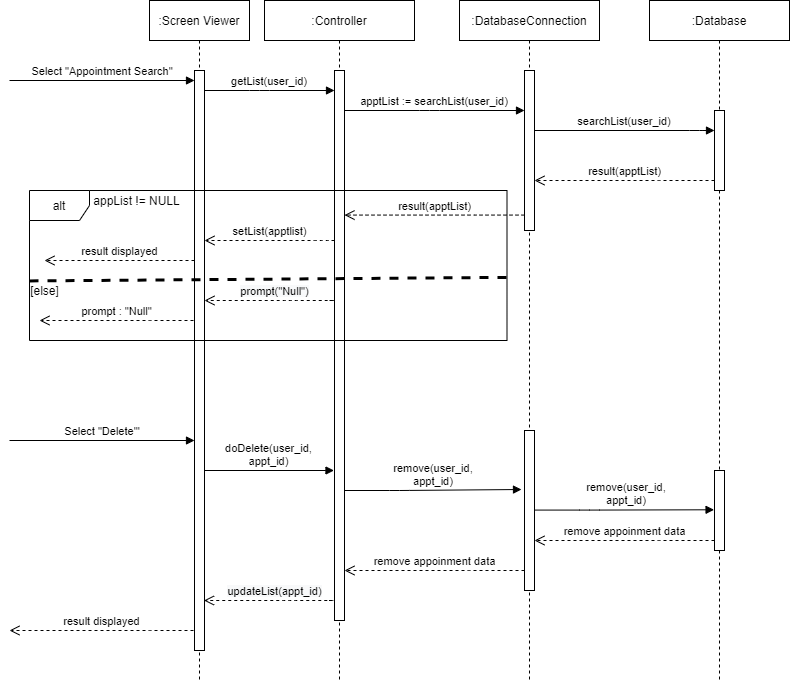

The diagram above was exported from draw.io. Its source (the exported page's mxGraphModel, read from the mxfile embedded in the PNG):
<mxGraphModel dx="2512" dy="794" grid="1" gridSize="10" guides="1" tooltips="1" connect="1" arrows="1" fold="1" page="1" pageScale="1" pageWidth="850" pageHeight="1100" math="0" shadow="0">
  <root>
    <mxCell id="0" />
    <mxCell id="1" parent="0" />
    <mxCell id="3nuBFxr9cyL0pnOWT2aG-1" value=":Screen Viewer" style="shape=umlLifeline;perimeter=lifelinePerimeter;container=1;collapsible=0;recursiveResize=0;rounded=0;shadow=0;strokeWidth=1;" parent="1" vertex="1">
      <mxGeometry x="-700" y="10" width="100" height="680" as="geometry" />
    </mxCell>
    <mxCell id="3nuBFxr9cyL0pnOWT2aG-2" value="" style="points=[];perimeter=orthogonalPerimeter;rounded=0;shadow=0;strokeWidth=1;" parent="3nuBFxr9cyL0pnOWT2aG-1" vertex="1">
      <mxGeometry x="45" y="70" width="10" height="580" as="geometry" />
    </mxCell>
    <mxCell id="Qejirhv37qJJz6onfHlj-6" value=":DatabaseConnection" style="shape=umlLifeline;perimeter=lifelinePerimeter;container=1;collapsible=0;recursiveResize=0;rounded=0;shadow=0;strokeWidth=1;" parent="1" vertex="1">
      <mxGeometry x="-390" y="10" width="140" height="680" as="geometry" />
    </mxCell>
    <mxCell id="Qejirhv37qJJz6onfHlj-7" value="" style="points=[];perimeter=orthogonalPerimeter;rounded=0;shadow=0;strokeWidth=1;" parent="Qejirhv37qJJz6onfHlj-6" vertex="1">
      <mxGeometry x="65" y="70" width="10" height="160" as="geometry" />
    </mxCell>
    <mxCell id="Qejirhv37qJJz6onfHlj-9" value=":Database" style="shape=umlLifeline;perimeter=lifelinePerimeter;container=1;collapsible=0;recursiveResize=0;rounded=0;shadow=0;strokeWidth=1;" parent="1" vertex="1">
      <mxGeometry x="-200" y="10" width="140" height="680" as="geometry" />
    </mxCell>
    <mxCell id="Qejirhv37qJJz6onfHlj-10" value="" style="points=[];perimeter=orthogonalPerimeter;rounded=0;shadow=0;strokeWidth=1;" parent="Qejirhv37qJJz6onfHlj-9" vertex="1">
      <mxGeometry x="65" y="110" width="10" height="80" as="geometry" />
    </mxCell>
    <mxCell id="Qejirhv37qJJz6onfHlj-92" value="" style="points=[];perimeter=orthogonalPerimeter;rounded=0;shadow=0;strokeWidth=1;" parent="Qejirhv37qJJz6onfHlj-9" vertex="1">
      <mxGeometry x="65" y="470" width="10" height="80" as="geometry" />
    </mxCell>
    <mxCell id="Qejirhv37qJJz6onfHlj-11" value="Select &quot;Appointment Search&quot;" style="verticalAlign=bottom;endArrow=block;shadow=0;strokeWidth=1;" parent="1" target="3nuBFxr9cyL0pnOWT2aG-2" edge="1">
      <mxGeometry relative="1" as="geometry">
        <mxPoint x="-840" y="90" as="sourcePoint" />
        <mxPoint x="-658.0000000000001" y="90" as="targetPoint" />
      </mxGeometry>
    </mxCell>
    <mxCell id="Qejirhv37qJJz6onfHlj-48" value="Select &quot;Delete'&quot;" style="verticalAlign=bottom;endArrow=block;shadow=0;strokeWidth=1;" parent="1" edge="1">
      <mxGeometry relative="1" as="geometry">
        <mxPoint x="-840" y="450" as="sourcePoint" />
        <mxPoint x="-655" y="450" as="targetPoint" />
      </mxGeometry>
    </mxCell>
    <mxCell id="Qejirhv37qJJz6onfHlj-49" value=":Controller" style="shape=umlLifeline;perimeter=lifelinePerimeter;container=1;collapsible=0;recursiveResize=0;rounded=0;shadow=0;strokeWidth=1;" parent="1" vertex="1">
      <mxGeometry x="-585" y="10" width="150" height="680" as="geometry" />
    </mxCell>
    <mxCell id="Qejirhv37qJJz6onfHlj-50" value="" style="points=[];perimeter=orthogonalPerimeter;rounded=0;shadow=0;strokeWidth=1;" parent="Qejirhv37qJJz6onfHlj-49" vertex="1">
      <mxGeometry x="70" y="70" width="10" height="550" as="geometry" />
    </mxCell>
    <mxCell id="Qejirhv37qJJz6onfHlj-54" value="getList(user_id)" style="verticalAlign=bottom;endArrow=block;shadow=0;strokeWidth=1;" parent="1" source="3nuBFxr9cyL0pnOWT2aG-2" target="Qejirhv37qJJz6onfHlj-50" edge="1">
      <mxGeometry relative="1" as="geometry">
        <mxPoint x="-640" y="110" as="sourcePoint" />
        <mxPoint x="-510" y="110" as="targetPoint" />
        <Array as="points">
          <mxPoint x="-590" y="100" />
        </Array>
      </mxGeometry>
    </mxCell>
    <mxCell id="Qejirhv37qJJz6onfHlj-55" value="apptList := searchList(user_id)" style="verticalAlign=bottom;endArrow=block;shadow=0;strokeWidth=1;" parent="1" source="Qejirhv37qJJz6onfHlj-50" target="Qejirhv37qJJz6onfHlj-7" edge="1">
      <mxGeometry relative="1" as="geometry">
        <mxPoint x="-500" y="130" as="sourcePoint" />
        <mxPoint x="-370" y="130" as="targetPoint" />
        <Array as="points">
          <mxPoint x="-420" y="120" />
        </Array>
      </mxGeometry>
    </mxCell>
    <mxCell id="Qejirhv37qJJz6onfHlj-56" value="searchList(user_id)" style="verticalAlign=bottom;endArrow=block;shadow=0;strokeWidth=1;" parent="1" source="Qejirhv37qJJz6onfHlj-7" target="Qejirhv37qJJz6onfHlj-10" edge="1">
      <mxGeometry relative="1" as="geometry">
        <mxPoint x="-340" y="150" as="sourcePoint" />
        <mxPoint x="-190" y="140" as="targetPoint" />
        <Array as="points">
          <mxPoint x="-150" y="140" />
        </Array>
      </mxGeometry>
    </mxCell>
    <mxCell id="Qejirhv37qJJz6onfHlj-57" value="alt" style="shape=umlFrame;whiteSpace=wrap;html=1;align=center;" parent="1" vertex="1">
      <mxGeometry x="-820" y="200" width="477.5" height="150" as="geometry" />
    </mxCell>
    <mxCell id="Qejirhv37qJJz6onfHlj-61" value="result(apptList)" style="html=1;verticalAlign=bottom;endArrow=open;dashed=1;endSize=8;" parent="1" target="Qejirhv37qJJz6onfHlj-7" edge="1">
      <mxGeometry relative="1" as="geometry">
        <mxPoint x="-135" y="190" as="sourcePoint" />
        <mxPoint x="-290" y="240" as="targetPoint" />
        <Array as="points">
          <mxPoint x="-200" y="190" />
        </Array>
      </mxGeometry>
    </mxCell>
    <mxCell id="Qejirhv37qJJz6onfHlj-62" value="result(apptList)" style="html=1;verticalAlign=bottom;endArrow=open;dashed=1;endSize=8;" parent="1" source="Qejirhv37qJJz6onfHlj-7" target="Qejirhv37qJJz6onfHlj-50" edge="1">
      <mxGeometry relative="1" as="geometry">
        <mxPoint x="-330" y="224" as="sourcePoint" />
        <mxPoint x="-500" y="224.57999999999998" as="targetPoint" />
        <Array as="points">
          <mxPoint x="-385" y="224.57999999999998" />
        </Array>
      </mxGeometry>
    </mxCell>
    <mxCell id="Qejirhv37qJJz6onfHlj-65" value="setList(apptlist)" style="html=1;verticalAlign=bottom;endArrow=open;dashed=1;endSize=8;" parent="1" source="Qejirhv37qJJz6onfHlj-50" edge="1">
      <mxGeometry relative="1" as="geometry">
        <mxPoint x="-520" y="240" as="sourcePoint" />
        <mxPoint x="-645" y="250" as="targetPoint" />
        <Array as="points">
          <mxPoint x="-525" y="250" />
        </Array>
      </mxGeometry>
    </mxCell>
    <mxCell id="Qejirhv37qJJz6onfHlj-67" value="appList != NULL" style="text;html=1;align=center;verticalAlign=middle;whiteSpace=wrap;rounded=0;labelBackgroundColor=#ffffff;fontStyle=0" parent="1" vertex="1">
      <mxGeometry x="-780" y="200" width="134.5" height="20" as="geometry" />
    </mxCell>
    <mxCell id="Qejirhv37qJJz6onfHlj-66" value="" style="endArrow=none;dashed=1;html=1;strokeWidth=3;exitX=0;exitY=0.454;exitDx=0;exitDy=0;exitPerimeter=0;entryX=1.008;entryY=0.579;entryDx=0;entryDy=0;entryPerimeter=0;" parent="1" target="Qejirhv37qJJz6onfHlj-57" edge="1">
      <mxGeometry width="50" height="50" relative="1" as="geometry">
        <mxPoint x="-820" y="290.44000000000005" as="sourcePoint" />
        <mxPoint x="-430" y="290" as="targetPoint" />
      </mxGeometry>
    </mxCell>
    <mxCell id="Qejirhv37qJJz6onfHlj-68" value="[else]" style="text;html=1;align=center;verticalAlign=middle;whiteSpace=wrap;rounded=0;labelBackgroundColor=#ffffff;fontStyle=0" parent="1" vertex="1">
      <mxGeometry x="-820" y="290" width="31" height="20" as="geometry" />
    </mxCell>
    <mxCell id="Qejirhv37qJJz6onfHlj-70" value="&lt;span style=&quot;background-color: rgb(248 , 249 , 250)&quot;&gt;&lt;font style=&quot;font-size: 11px&quot;&gt;prompt(&quot;Null&quot;)&lt;/font&gt;&lt;/span&gt;" style="html=1;verticalAlign=bottom;endArrow=open;dashed=1;endSize=8;" parent="1" target="3nuBFxr9cyL0pnOWT2aG-2" edge="1">
      <mxGeometry relative="1" as="geometry">
        <mxPoint x="-520" y="310" as="sourcePoint" />
        <mxPoint x="-640" y="320" as="targetPoint" />
        <Array as="points">
          <mxPoint x="-512" y="310" />
          <mxPoint x="-560" y="310" />
        </Array>
      </mxGeometry>
    </mxCell>
    <mxCell id="Qejirhv37qJJz6onfHlj-72" value="result displayed" style="html=1;verticalAlign=bottom;endArrow=open;dashed=1;endSize=8;" parent="1" edge="1">
      <mxGeometry relative="1" as="geometry">
        <mxPoint x="-655" y="270" as="sourcePoint" />
        <mxPoint x="-805" y="270" as="targetPoint" />
        <Array as="points" />
      </mxGeometry>
    </mxCell>
    <mxCell id="Qejirhv37qJJz6onfHlj-73" value="prompt : &quot;Null&quot;" style="html=1;verticalAlign=bottom;endArrow=open;dashed=1;endSize=8;" parent="1" edge="1">
      <mxGeometry relative="1" as="geometry">
        <mxPoint x="-656" y="330" as="sourcePoint" />
        <mxPoint x="-810" y="330" as="targetPoint" />
        <Array as="points">
          <mxPoint x="-690" y="330" />
        </Array>
      </mxGeometry>
    </mxCell>
    <mxCell id="Qejirhv37qJJz6onfHlj-87" value="doDelete(user_id, &#10;appt_id)" style="verticalAlign=bottom;endArrow=block;shadow=0;strokeWidth=1;" parent="1" edge="1">
      <mxGeometry relative="1" as="geometry">
        <mxPoint x="-645.5" y="480" as="sourcePoint" />
        <mxPoint x="-515.5" y="480" as="targetPoint" />
        <Array as="points">
          <mxPoint x="-590.5" y="480" />
        </Array>
      </mxGeometry>
    </mxCell>
    <mxCell id="Qejirhv37qJJz6onfHlj-88" value="" style="points=[];perimeter=orthogonalPerimeter;rounded=0;shadow=0;strokeWidth=1;" parent="1" vertex="1">
      <mxGeometry x="-325" y="440" width="10" height="160" as="geometry" />
    </mxCell>
    <mxCell id="Qejirhv37qJJz6onfHlj-89" value="remove(user_id,&#10;appt_id)" style="verticalAlign=bottom;endArrow=block;shadow=0;strokeWidth=1;" parent="1" edge="1">
      <mxGeometry relative="1" as="geometry">
        <mxPoint x="-505" y="500" as="sourcePoint" />
        <mxPoint x="-328" y="499" as="targetPoint" />
        <Array as="points">
          <mxPoint x="-450" y="500" />
        </Array>
      </mxGeometry>
    </mxCell>
    <mxCell id="Qejirhv37qJJz6onfHlj-90" value="remove(user_id,&#10;appt_id)" style="verticalAlign=bottom;endArrow=block;shadow=0;strokeWidth=1;entryX=-0.043;entryY=0.491;entryDx=0;entryDy=0;entryPerimeter=0;" parent="1" target="Qejirhv37qJJz6onfHlj-92" edge="1">
      <mxGeometry x="0.0298" relative="1" as="geometry">
        <mxPoint x="-315" y="519.58" as="sourcePoint" />
        <mxPoint x="-140" y="520" as="targetPoint" />
        <Array as="points">
          <mxPoint x="-260" y="519.58" />
        </Array>
        <mxPoint as="offset" />
      </mxGeometry>
    </mxCell>
    <mxCell id="Qejirhv37qJJz6onfHlj-94" value="remove appoinment data" style="html=1;verticalAlign=bottom;endArrow=open;dashed=1;endSize=8;" parent="1" edge="1">
      <mxGeometry relative="1" as="geometry">
        <mxPoint x="-135" y="550" as="sourcePoint" />
        <mxPoint x="-315" y="550" as="targetPoint" />
        <Array as="points">
          <mxPoint x="-200" y="550" />
        </Array>
      </mxGeometry>
    </mxCell>
    <mxCell id="Qejirhv37qJJz6onfHlj-95" value="remove appoinment data" style="html=1;verticalAlign=bottom;endArrow=open;dashed=1;endSize=8;" parent="1" edge="1">
      <mxGeometry relative="1" as="geometry">
        <mxPoint x="-325" y="580" as="sourcePoint" />
        <mxPoint x="-505" y="580" as="targetPoint" />
        <Array as="points">
          <mxPoint x="-390" y="580" />
        </Array>
      </mxGeometry>
    </mxCell>
    <mxCell id="Qejirhv37qJJz6onfHlj-98" value="&lt;span style=&quot;background-color: rgb(248 , 249 , 250)&quot;&gt;&lt;font style=&quot;font-size: 11px&quot;&gt;updateList(appt_id)&lt;/font&gt;&lt;/span&gt;" style="html=1;verticalAlign=bottom;endArrow=open;dashed=1;endSize=8;" parent="1" edge="1">
      <mxGeometry relative="1" as="geometry">
        <mxPoint x="-520.5" y="610" as="sourcePoint" />
        <mxPoint x="-645.5" y="610" as="targetPoint" />
        <Array as="points">
          <mxPoint x="-512.5" y="610" />
          <mxPoint x="-560.5" y="610" />
        </Array>
      </mxGeometry>
    </mxCell>
    <mxCell id="Qejirhv37qJJz6onfHlj-100" value="result displayed" style="html=1;verticalAlign=bottom;endArrow=open;dashed=1;endSize=8;" parent="1" edge="1">
      <mxGeometry relative="1" as="geometry">
        <mxPoint x="-656" y="640" as="sourcePoint" />
        <mxPoint x="-840" y="640" as="targetPoint" />
        <Array as="points">
          <mxPoint x="-690" y="640" />
        </Array>
      </mxGeometry>
    </mxCell>
  </root>
</mxGraphModel>